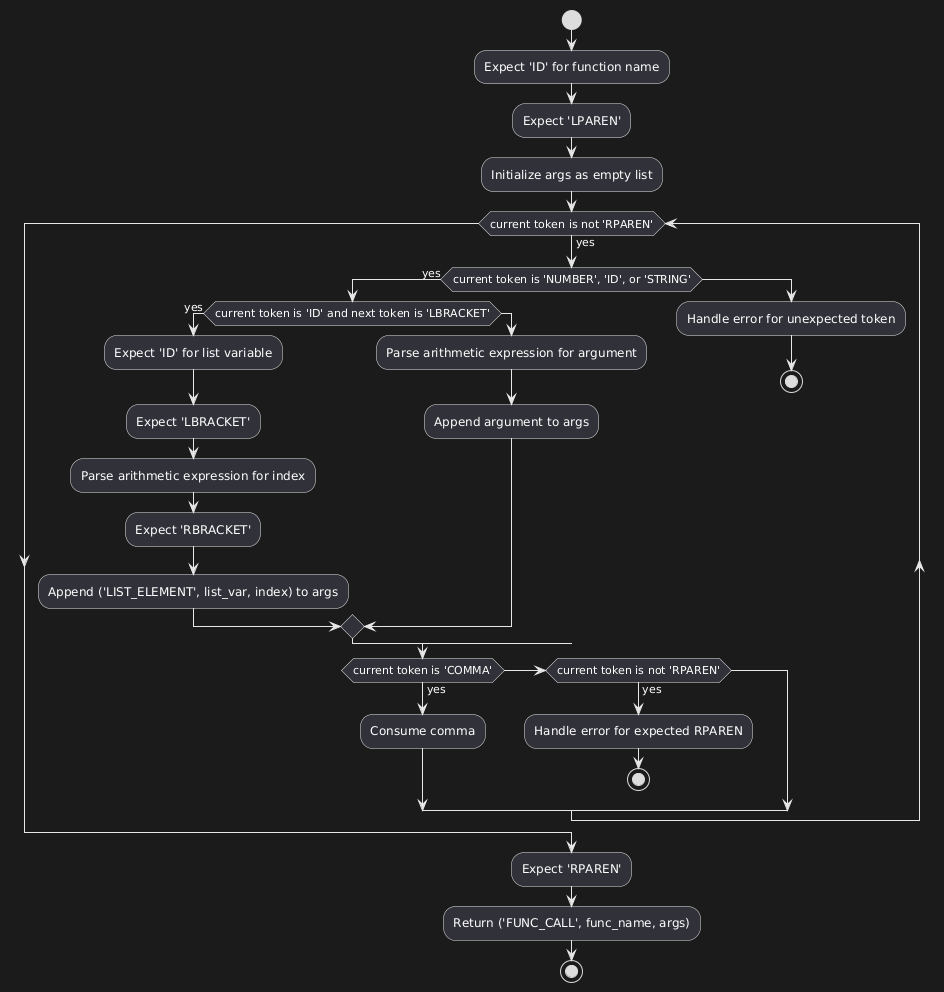

The diagram above was rendered by PlantUML. Its source (embedded in the PNG):
@startuml
start

:Expect 'ID' for function name;

:Expect 'LPAREN';

:Initialize args as empty list;

while (current token is not 'RPAREN') is (yes)
  if (current token is 'NUMBER', 'ID', or 'STRING') then (yes)
    if (current token is 'ID' and next token is 'LBRACKET') then (yes)
      :Expect 'ID' for list variable;
      :Expect 'LBRACKET';
      :Parse arithmetic expression for index;
      :Expect 'RBRACKET';
      :Append ('LIST_ELEMENT', list_var, index) to args;
    else
      :Parse arithmetic expression for argument;
      :Append argument to args;
    endif
  else
    :Handle error for unexpected token;
    stop
  endif

  if (current token is 'COMMA') then (yes)
    :Consume comma;
  elseif (current token is not 'RPAREN') then (yes)
    :Handle error for expected RPAREN;
    stop
  endif
endwhile

:Expect 'RPAREN';

:Return ('FUNC_CALL', func_name, args);

stop
@enduml